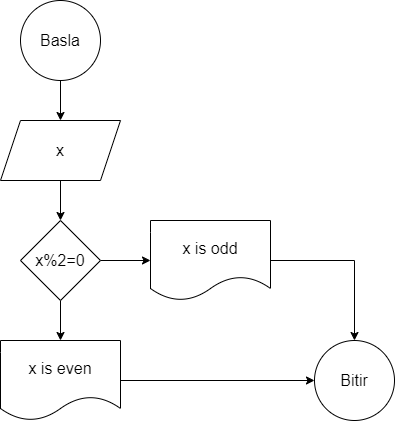

The diagram above was exported from draw.io. Its source (the exported page's mxGraphModel, read from the mxfile embedded in the PNG):
<mxGraphModel dx="880" dy="434" grid="1" gridSize="10" guides="1" tooltips="1" connect="1" arrows="1" fold="1" page="1" pageScale="1" pageWidth="827" pageHeight="1169" math="0" shadow="0">
  <root>
    <mxCell id="0" />
    <mxCell id="1" parent="0" />
    <mxCell id="RwZM7_CAG7WpVqxNL2W7-8" value="" style="edgeStyle=orthogonalEdgeStyle;rounded=0;orthogonalLoop=1;jettySize=auto;html=1;fontSize=16;" parent="1" source="mPatQonuyin4Xbd3YZ2G-1" target="mPatQonuyin4Xbd3YZ2G-2" edge="1">
      <mxGeometry relative="1" as="geometry" />
    </mxCell>
    <mxCell id="mPatQonuyin4Xbd3YZ2G-1" value="&lt;font style=&quot;font-size: 16px;&quot;&gt;Basla&lt;/font&gt;" style="ellipse;whiteSpace=wrap;html=1;aspect=fixed;fontSize=16;" parent="1" vertex="1">
      <mxGeometry x="80" y="40" width="80" height="80" as="geometry" />
    </mxCell>
    <mxCell id="mPatQonuyin4Xbd3YZ2G-5" value="" style="edgeStyle=orthogonalEdgeStyle;rounded=0;orthogonalLoop=1;jettySize=auto;html=1;fontSize=16;" parent="1" source="mPatQonuyin4Xbd3YZ2G-2" target="mPatQonuyin4Xbd3YZ2G-4" edge="1">
      <mxGeometry relative="1" as="geometry" />
    </mxCell>
    <mxCell id="mPatQonuyin4Xbd3YZ2G-2" value="&lt;font style=&quot;font-size: 16px;&quot;&gt;x&lt;/font&gt;" style="shape=parallelogram;perimeter=parallelogramPerimeter;whiteSpace=wrap;html=1;fixedSize=1;fontSize=16;" parent="1" vertex="1">
      <mxGeometry x="60" y="160" width="120" height="60" as="geometry" />
    </mxCell>
    <mxCell id="RwZM7_CAG7WpVqxNL2W7-9" value="" style="edgeStyle=orthogonalEdgeStyle;rounded=0;orthogonalLoop=1;jettySize=auto;html=1;fontSize=16;" parent="1" source="mPatQonuyin4Xbd3YZ2G-4" target="RwZM7_CAG7WpVqxNL2W7-2" edge="1">
      <mxGeometry relative="1" as="geometry" />
    </mxCell>
    <mxCell id="RwZM7_CAG7WpVqxNL2W7-10" value="" style="edgeStyle=orthogonalEdgeStyle;rounded=0;orthogonalLoop=1;jettySize=auto;html=1;fontSize=16;" parent="1" source="mPatQonuyin4Xbd3YZ2G-4" target="RwZM7_CAG7WpVqxNL2W7-1" edge="1">
      <mxGeometry relative="1" as="geometry" />
    </mxCell>
    <mxCell id="mPatQonuyin4Xbd3YZ2G-4" value="&lt;font style=&quot;font-size: 16px;&quot;&gt;x%2=0&lt;/font&gt;" style="rhombus;whiteSpace=wrap;html=1;fontSize=16;" parent="1" vertex="1">
      <mxGeometry x="80" y="260" width="80" height="80" as="geometry" />
    </mxCell>
    <mxCell id="RwZM7_CAG7WpVqxNL2W7-5" style="edgeStyle=orthogonalEdgeStyle;rounded=0;orthogonalLoop=1;jettySize=auto;html=1;entryX=0;entryY=0.5;entryDx=0;entryDy=0;fontSize=16;" parent="1" source="RwZM7_CAG7WpVqxNL2W7-1" target="RwZM7_CAG7WpVqxNL2W7-3" edge="1">
      <mxGeometry relative="1" as="geometry" />
    </mxCell>
    <mxCell id="RwZM7_CAG7WpVqxNL2W7-1" value="x is even" style="shape=document;whiteSpace=wrap;html=1;boundedLbl=1;fontSize=16;" parent="1" vertex="1">
      <mxGeometry x="60" y="380" width="120" height="80" as="geometry" />
    </mxCell>
    <mxCell id="RwZM7_CAG7WpVqxNL2W7-4" value="" style="edgeStyle=orthogonalEdgeStyle;rounded=0;orthogonalLoop=1;jettySize=auto;html=1;fontSize=16;" parent="1" source="RwZM7_CAG7WpVqxNL2W7-2" target="RwZM7_CAG7WpVqxNL2W7-3" edge="1">
      <mxGeometry relative="1" as="geometry" />
    </mxCell>
    <mxCell id="RwZM7_CAG7WpVqxNL2W7-2" value="x is odd" style="shape=document;whiteSpace=wrap;html=1;boundedLbl=1;fontSize=16;" parent="1" vertex="1">
      <mxGeometry x="210" y="260" width="120" height="80" as="geometry" />
    </mxCell>
    <mxCell id="RwZM7_CAG7WpVqxNL2W7-3" value="Bitir" style="ellipse;whiteSpace=wrap;html=1;fontSize=16;" parent="1" vertex="1">
      <mxGeometry x="374" y="380" width="80" height="80" as="geometry" />
    </mxCell>
  </root>
</mxGraphModel>